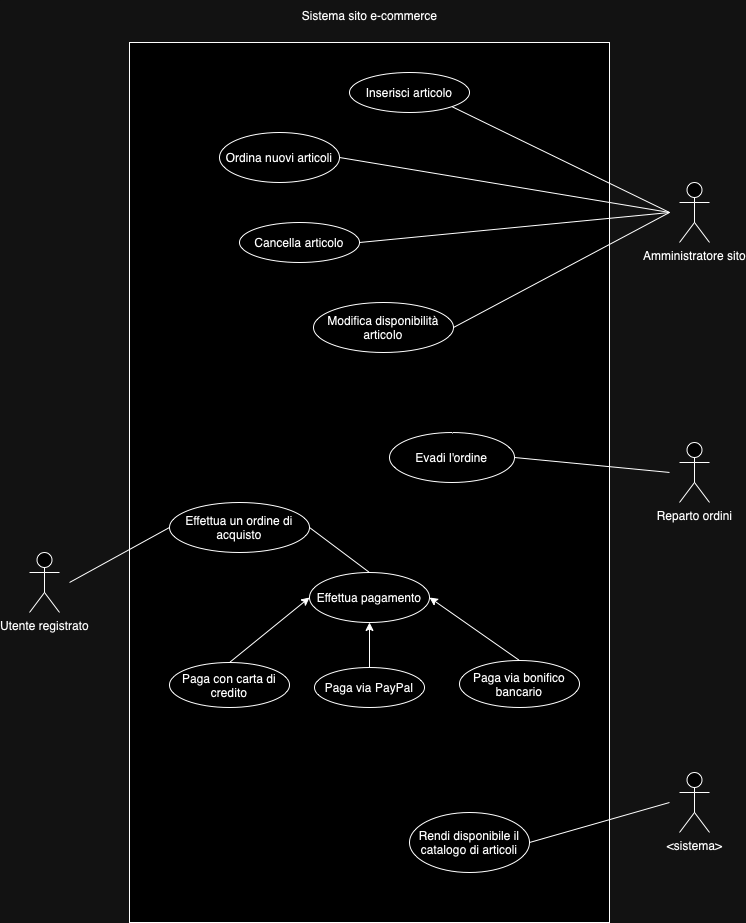

The diagram above was exported from draw.io. Its source (the exported page's mxGraphModel, read from the mxfile embedded in the PNG):
<mxGraphModel dx="1562" dy="841" grid="1" gridSize="10" guides="1" tooltips="1" connect="1" arrows="1" fold="1" page="1" pageScale="1" pageWidth="827" pageHeight="1169" math="0" shadow="0">
  <root>
    <mxCell id="0" />
    <mxCell id="1" parent="0" />
    <mxCell id="uYPwY0fyUdEdN0EiCg0K-1" value="Utente registrato" style="shape=umlActor;verticalLabelPosition=bottom;verticalAlign=top;html=1;outlineConnect=0;" vertex="1" parent="1">
      <mxGeometry x="60" y="590" width="30" height="60" as="geometry" />
    </mxCell>
    <mxCell id="uYPwY0fyUdEdN0EiCg0K-4" value="Amministratore sito" style="shape=umlActor;verticalLabelPosition=bottom;verticalAlign=top;html=1;outlineConnect=0;" vertex="1" parent="1">
      <mxGeometry x="710" y="220" width="30" height="60" as="geometry" />
    </mxCell>
    <mxCell id="uYPwY0fyUdEdN0EiCg0K-5" value="Reparto ordini" style="shape=umlActor;verticalLabelPosition=bottom;verticalAlign=top;html=1;outlineConnect=0;" vertex="1" parent="1">
      <mxGeometry x="710" y="480" width="30" height="60" as="geometry" />
    </mxCell>
    <mxCell id="uYPwY0fyUdEdN0EiCg0K-6" value="&amp;lt;sistema&amp;gt;" style="shape=umlActor;verticalLabelPosition=bottom;verticalAlign=top;html=1;outlineConnect=0;" vertex="1" parent="1">
      <mxGeometry x="710" y="810" width="30" height="60" as="geometry" />
    </mxCell>
    <mxCell id="uYPwY0fyUdEdN0EiCg0K-7" value="" style="rounded=0;whiteSpace=wrap;html=1;fillColor=default;" vertex="1" parent="1">
      <mxGeometry x="160" y="80" width="480" height="880" as="geometry" />
    </mxCell>
    <mxCell id="uYPwY0fyUdEdN0EiCg0K-8" value="Sistema sito e-commerce" style="text;html=1;align=center;verticalAlign=middle;resizable=0;points=[];autosize=1;strokeColor=none;fillColor=none;" vertex="1" parent="1">
      <mxGeometry x="320" y="38" width="160" height="30" as="geometry" />
    </mxCell>
    <mxCell id="uYPwY0fyUdEdN0EiCg0K-9" value="Rendi disponibile il catalogo di articoli" style="ellipse;whiteSpace=wrap;html=1;" vertex="1" parent="1">
      <mxGeometry x="440" y="850" width="120" height="60" as="geometry" />
    </mxCell>
    <mxCell id="uYPwY0fyUdEdN0EiCg0K-13" value="" style="endArrow=none;html=1;rounded=0;exitX=1;exitY=0.5;exitDx=0;exitDy=0;" edge="1" parent="1" source="uYPwY0fyUdEdN0EiCg0K-9">
      <mxGeometry width="50" height="50" relative="1" as="geometry">
        <mxPoint x="660" y="720" as="sourcePoint" />
        <mxPoint x="700" y="840" as="targetPoint" />
      </mxGeometry>
    </mxCell>
    <mxCell id="uYPwY0fyUdEdN0EiCg0K-15" value="Effettua un ordine di acquisto" style="ellipse;whiteSpace=wrap;html=1;" vertex="1" parent="1">
      <mxGeometry x="200" y="540" width="140" height="50" as="geometry" />
    </mxCell>
    <mxCell id="uYPwY0fyUdEdN0EiCg0K-16" value="" style="endArrow=none;html=1;rounded=0;entryX=0;entryY=0.5;entryDx=0;entryDy=0;" edge="1" parent="1" target="uYPwY0fyUdEdN0EiCg0K-15">
      <mxGeometry width="50" height="50" relative="1" as="geometry">
        <mxPoint x="100" y="620" as="sourcePoint" />
        <mxPoint x="150" y="580" as="targetPoint" />
      </mxGeometry>
    </mxCell>
    <mxCell id="uYPwY0fyUdEdN0EiCg0K-17" value="Effettua pagamento" style="ellipse;whiteSpace=wrap;html=1;" vertex="1" parent="1">
      <mxGeometry x="340" y="610" width="120" height="50" as="geometry" />
    </mxCell>
    <mxCell id="uYPwY0fyUdEdN0EiCg0K-18" value="" style="endArrow=none;html=1;rounded=0;exitX=1;exitY=0.5;exitDx=0;exitDy=0;entryX=0.5;entryY=0;entryDx=0;entryDy=0;" edge="1" parent="1" source="uYPwY0fyUdEdN0EiCg0K-15" target="uYPwY0fyUdEdN0EiCg0K-17">
      <mxGeometry width="50" height="50" relative="1" as="geometry">
        <mxPoint x="380" y="590" as="sourcePoint" />
        <mxPoint x="430" y="540" as="targetPoint" />
      </mxGeometry>
    </mxCell>
    <mxCell id="uYPwY0fyUdEdN0EiCg0K-19" value="Paga con carta di credito" style="ellipse;whiteSpace=wrap;html=1;" vertex="1" parent="1">
      <mxGeometry x="200" y="700" width="120" height="45" as="geometry" />
    </mxCell>
    <mxCell id="uYPwY0fyUdEdN0EiCg0K-23" value="" style="edgeStyle=orthogonalEdgeStyle;rounded=0;orthogonalLoop=1;jettySize=auto;html=1;" edge="1" parent="1" source="uYPwY0fyUdEdN0EiCg0K-22" target="uYPwY0fyUdEdN0EiCg0K-17">
      <mxGeometry relative="1" as="geometry" />
    </mxCell>
    <mxCell id="uYPwY0fyUdEdN0EiCg0K-22" value="Paga via PayPal" style="ellipse;whiteSpace=wrap;html=1;" vertex="1" parent="1">
      <mxGeometry x="345" y="705" width="110" height="40" as="geometry" />
    </mxCell>
    <mxCell id="uYPwY0fyUdEdN0EiCg0K-24" value="Paga via bonifico bancario" style="ellipse;whiteSpace=wrap;html=1;" vertex="1" parent="1">
      <mxGeometry x="490" y="698" width="120" height="47" as="geometry" />
    </mxCell>
    <mxCell id="uYPwY0fyUdEdN0EiCg0K-25" value="" style="endArrow=classic;html=1;rounded=0;entryX=1;entryY=0.5;entryDx=0;entryDy=0;exitX=0.5;exitY=0;exitDx=0;exitDy=0;" edge="1" parent="1" source="uYPwY0fyUdEdN0EiCg0K-24" target="uYPwY0fyUdEdN0EiCg0K-17">
      <mxGeometry width="50" height="50" relative="1" as="geometry">
        <mxPoint x="450" y="700" as="sourcePoint" />
        <mxPoint x="500" y="650" as="targetPoint" />
      </mxGeometry>
    </mxCell>
    <mxCell id="uYPwY0fyUdEdN0EiCg0K-26" value="" style="endArrow=classic;html=1;rounded=0;entryX=0;entryY=0.5;entryDx=0;entryDy=0;exitX=0.5;exitY=0;exitDx=0;exitDy=0;" edge="1" parent="1" source="uYPwY0fyUdEdN0EiCg0K-19" target="uYPwY0fyUdEdN0EiCg0K-17">
      <mxGeometry width="50" height="50" relative="1" as="geometry">
        <mxPoint x="280" y="690" as="sourcePoint" />
        <mxPoint x="330" y="640" as="targetPoint" />
      </mxGeometry>
    </mxCell>
    <mxCell id="uYPwY0fyUdEdN0EiCg0K-28" value="Evadi l'ordine" style="ellipse;whiteSpace=wrap;html=1;" vertex="1" parent="1">
      <mxGeometry x="420" y="470" width="125" height="50" as="geometry" />
    </mxCell>
    <mxCell id="uYPwY0fyUdEdN0EiCg0K-29" value="" style="endArrow=none;html=1;rounded=0;exitX=1;exitY=0.5;exitDx=0;exitDy=0;" edge="1" parent="1" source="uYPwY0fyUdEdN0EiCg0K-28">
      <mxGeometry width="50" height="50" relative="1" as="geometry">
        <mxPoint x="560" y="490" as="sourcePoint" />
        <mxPoint x="700" y="510" as="targetPoint" />
      </mxGeometry>
    </mxCell>
    <mxCell id="uYPwY0fyUdEdN0EiCg0K-30" value="Inserisci articolo" style="ellipse;whiteSpace=wrap;html=1;" vertex="1" parent="1">
      <mxGeometry x="380" y="110" width="120" height="40" as="geometry" />
    </mxCell>
    <mxCell id="uYPwY0fyUdEdN0EiCg0K-31" value="Cancella articolo" style="ellipse;whiteSpace=wrap;html=1;" vertex="1" parent="1">
      <mxGeometry x="270" y="260" width="120" height="40" as="geometry" />
    </mxCell>
    <mxCell id="uYPwY0fyUdEdN0EiCg0K-32" value="Modifica disponibilità articolo" style="ellipse;whiteSpace=wrap;html=1;" vertex="1" parent="1">
      <mxGeometry x="344" y="340" width="140" height="50" as="geometry" />
    </mxCell>
    <mxCell id="uYPwY0fyUdEdN0EiCg0K-33" value="Ordina nuovi articoli" style="ellipse;whiteSpace=wrap;html=1;" vertex="1" parent="1">
      <mxGeometry x="250" y="170" width="120" height="50" as="geometry" />
    </mxCell>
    <mxCell id="uYPwY0fyUdEdN0EiCg0K-34" value="" style="endArrow=none;html=1;rounded=0;entryX=1;entryY=1;entryDx=0;entryDy=0;" edge="1" parent="1" target="uYPwY0fyUdEdN0EiCg0K-30">
      <mxGeometry width="50" height="50" relative="1" as="geometry">
        <mxPoint x="700" y="250" as="sourcePoint" />
        <mxPoint x="730" y="150" as="targetPoint" />
      </mxGeometry>
    </mxCell>
    <mxCell id="uYPwY0fyUdEdN0EiCg0K-35" value="" style="endArrow=none;html=1;rounded=0;exitX=1;exitY=0.5;exitDx=0;exitDy=0;" edge="1" parent="1" source="uYPwY0fyUdEdN0EiCg0K-33">
      <mxGeometry width="50" height="50" relative="1" as="geometry">
        <mxPoint x="650" y="300" as="sourcePoint" />
        <mxPoint x="700" y="250" as="targetPoint" />
      </mxGeometry>
    </mxCell>
    <mxCell id="uYPwY0fyUdEdN0EiCg0K-36" value="" style="endArrow=none;html=1;rounded=0;exitX=1;exitY=0.5;exitDx=0;exitDy=0;" edge="1" parent="1" source="uYPwY0fyUdEdN0EiCg0K-31">
      <mxGeometry width="50" height="50" relative="1" as="geometry">
        <mxPoint x="650" y="300" as="sourcePoint" />
        <mxPoint x="700" y="250" as="targetPoint" />
      </mxGeometry>
    </mxCell>
    <mxCell id="uYPwY0fyUdEdN0EiCg0K-37" value="" style="endArrow=none;html=1;rounded=0;exitX=1;exitY=0.5;exitDx=0;exitDy=0;" edge="1" parent="1" source="uYPwY0fyUdEdN0EiCg0K-32">
      <mxGeometry width="50" height="50" relative="1" as="geometry">
        <mxPoint x="650" y="300" as="sourcePoint" />
        <mxPoint x="700" y="250" as="targetPoint" />
      </mxGeometry>
    </mxCell>
  </root>
</mxGraphModel>